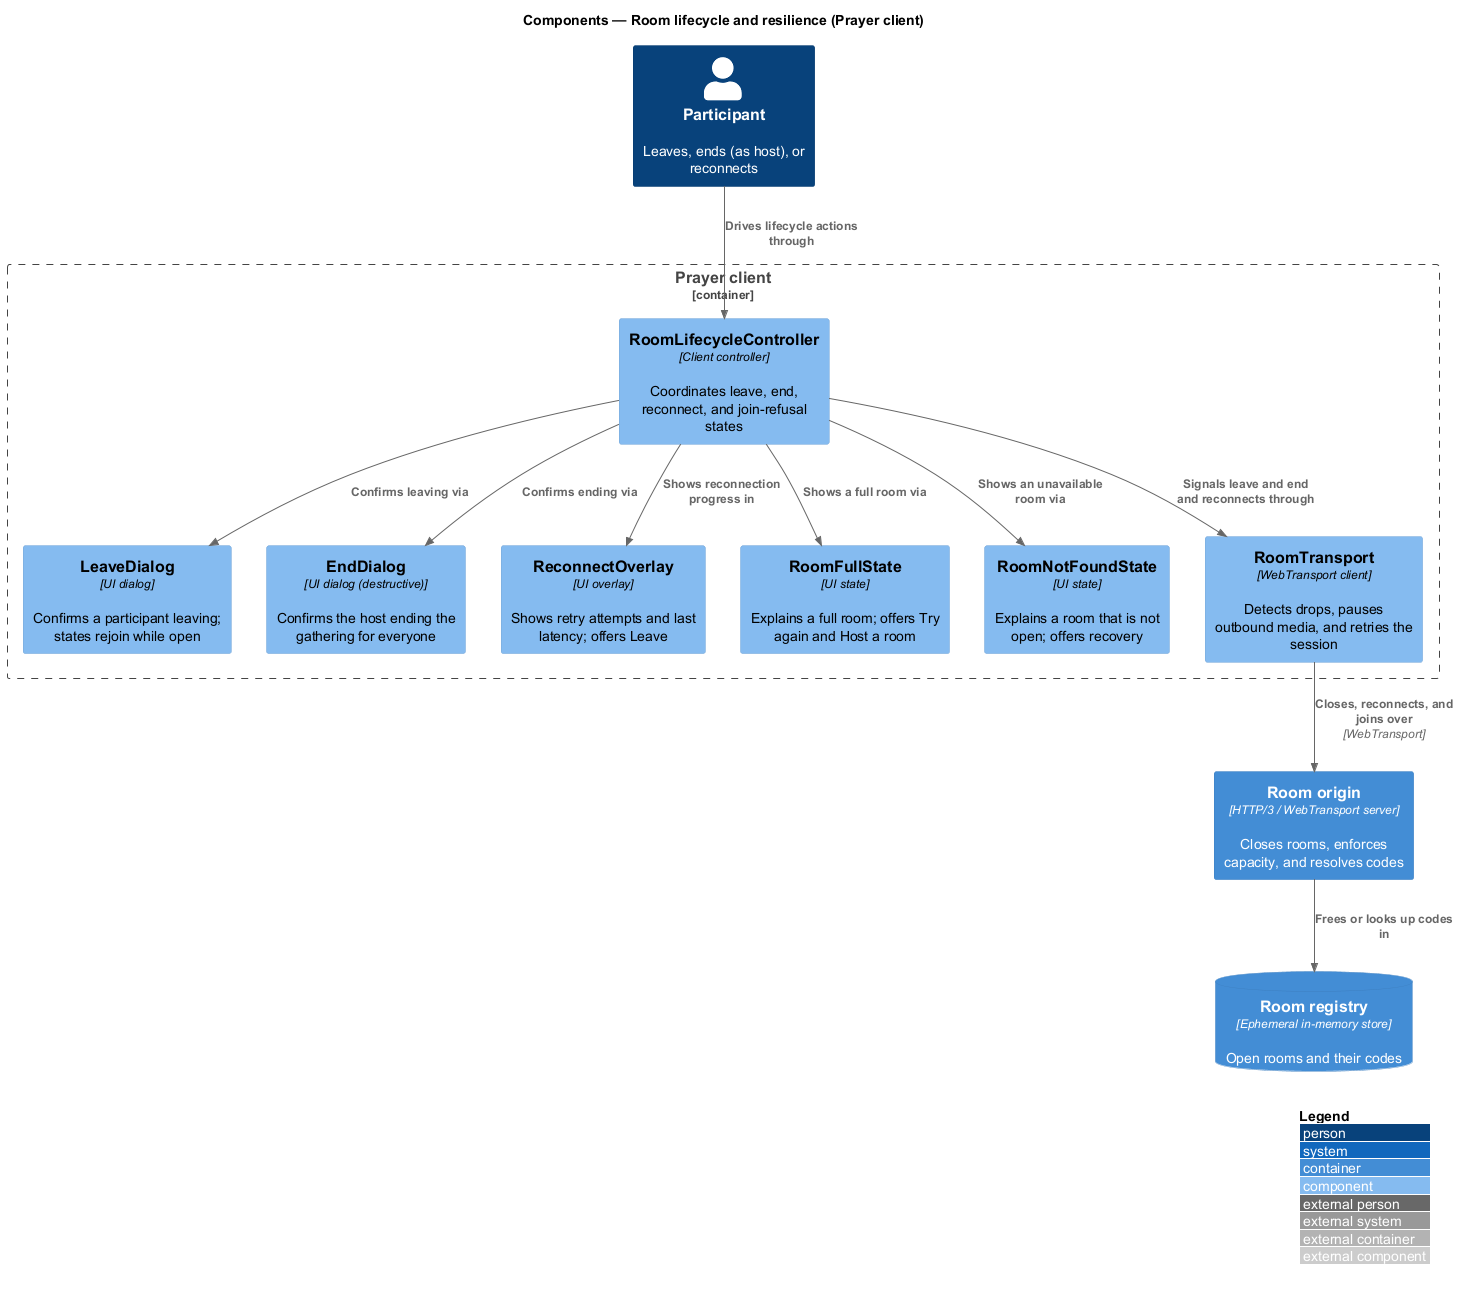

The diagram above was rendered by PlantUML. Its source (embedded in the PNG):
@startuml
!include <C4/C4_Component>
LAYOUT_WITH_LEGEND()
title Components — Room lifecycle and resilience (Prayer client)

Person(participant, "Participant", "Leaves, ends (as host), or reconnects")

Container_Boundary(spa, "Prayer client") {
  Component(lifecycle, "RoomLifecycleController", "Client controller", "Coordinates leave, end, reconnect, and join-refusal states")
  Component(leaveDlg, "LeaveDialog", "UI dialog", "Confirms a participant leaving; states rejoin while open")
  Component(endDlg, "EndDialog", "UI dialog (destructive)", "Confirms the host ending the gathering for everyone")
  Component(overlay, "ReconnectOverlay", "UI overlay", "Shows retry attempts and last latency; offers Leave")
  Component(fullState, "RoomFullState", "UI state", "Explains a full room; offers Try again and Host a room")
  Component(notFoundState, "RoomNotFoundState", "UI state", "Explains a room that is not open; offers recovery")
  Component(transport, "RoomTransport", "WebTransport client", "Detects drops, pauses outbound media, and retries the session")
}

Container(origin, "Room origin", "HTTP/3 / WebTransport server", "Closes rooms, enforces capacity, and resolves codes")
ContainerDb(registry, "Room registry", "Ephemeral in-memory store", "Open rooms and their codes")

Rel(participant, lifecycle, "Drives lifecycle actions through")
Rel(lifecycle, leaveDlg, "Confirms leaving via")
Rel(lifecycle, endDlg, "Confirms ending via")
Rel(lifecycle, overlay, "Shows reconnection progress in")
Rel(lifecycle, fullState, "Shows a full room via")
Rel(lifecycle, notFoundState, "Shows an unavailable room via")
Rel(lifecycle, transport, "Signals leave and end and reconnects through")
Rel(transport, origin, "Closes, reconnects, and joins over", "WebTransport")
Rel(origin, registry, "Frees or looks up codes in")
@enduml